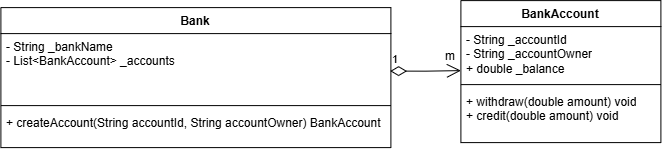

The diagram above was exported from draw.io. Its source (the exported page's mxGraphModel, read from the mxfile embedded in the PNG):
<mxGraphModel dx="1144" dy="630" grid="1" gridSize="10" guides="1" tooltips="1" connect="1" arrows="1" fold="1" page="1" pageScale="1" pageWidth="1169" pageHeight="827" math="0" shadow="0">
  <root>
    <mxCell id="0" />
    <mxCell id="1" parent="0" />
    <mxCell id="PiLQ77SSzrusyE-FgDm9-1" parent="1" style="swimlane;fontStyle=1;align=center;verticalAlign=top;childLayout=stackLayout;horizontal=1;startSize=26;horizontalStack=0;resizeParent=1;resizeParentMax=0;resizeLast=0;collapsible=1;marginBottom=0;whiteSpace=wrap;html=1;" value="Bank" vertex="1">
      <mxGeometry height="140" width="390" x="120" y="350" as="geometry" />
    </mxCell>
    <mxCell id="PiLQ77SSzrusyE-FgDm9-2" parent="PiLQ77SSzrusyE-FgDm9-1" style="text;strokeColor=none;fillColor=none;align=left;verticalAlign=top;spacingLeft=4;spacingRight=4;overflow=hidden;rotatable=0;points=[[0,0.5],[1,0.5]];portConstraint=eastwest;whiteSpace=wrap;html=1;" value="- String _bankName&lt;br&gt;        - List&amp;lt;BankAccount&amp;gt; _accounts&lt;div&gt;&lt;br&gt;&lt;/div&gt;" vertex="1">
      <mxGeometry height="68" width="390" y="26" as="geometry" />
    </mxCell>
    <mxCell id="PiLQ77SSzrusyE-FgDm9-3" parent="PiLQ77SSzrusyE-FgDm9-1" style="line;strokeWidth=1;fillColor=none;align=left;verticalAlign=middle;spacingTop=-1;spacingLeft=3;spacingRight=3;rotatable=0;labelPosition=right;points=[];portConstraint=eastwest;strokeColor=inherit;" value="" vertex="1">
      <mxGeometry height="8" width="390" y="94" as="geometry" />
    </mxCell>
    <mxCell id="PiLQ77SSzrusyE-FgDm9-4" parent="PiLQ77SSzrusyE-FgDm9-1" style="text;strokeColor=none;fillColor=none;align=left;verticalAlign=top;spacingLeft=4;spacingRight=4;overflow=hidden;rotatable=0;points=[[0,0.5],[1,0.5]];portConstraint=eastwest;whiteSpace=wrap;html=1;" value="+ createAccount(String accountId, String accountOwner) BankAccount" vertex="1">
      <mxGeometry height="38" width="390" y="102" as="geometry" />
    </mxCell>
    <mxCell id="PiLQ77SSzrusyE-FgDm9-5" parent="1" style="swimlane;fontStyle=1;align=center;verticalAlign=top;childLayout=stackLayout;horizontal=1;startSize=26;horizontalStack=0;resizeParent=1;resizeParentMax=0;resizeLast=0;collapsible=1;marginBottom=0;whiteSpace=wrap;html=1;" value="BankAccount" vertex="1">
      <mxGeometry height="142" width="200" x="580" y="343" as="geometry" />
    </mxCell>
    <mxCell id="PiLQ77SSzrusyE-FgDm9-6" parent="PiLQ77SSzrusyE-FgDm9-5" style="text;strokeColor=none;fillColor=none;align=left;verticalAlign=top;spacingLeft=4;spacingRight=4;overflow=hidden;rotatable=0;points=[[0,0.5],[1,0.5]];portConstraint=eastwest;whiteSpace=wrap;html=1;" value=" - String _accountId&lt;br&gt;        - String _accountOwner&lt;br&gt;+ double _balance" vertex="1">
      <mxGeometry height="54" width="200" y="26" as="geometry" />
    </mxCell>
    <mxCell id="PiLQ77SSzrusyE-FgDm9-9" edge="1" parent="PiLQ77SSzrusyE-FgDm9-5" style="endArrow=open;html=1;endSize=12;startArrow=diamondThin;startSize=14;startFill=0;edgeStyle=orthogonalEdgeStyle;align=left;verticalAlign=bottom;rounded=0;exitX=0.998;exitY=0.566;exitDx=0;exitDy=0;exitPerimeter=0;entryX=0;entryY=0.5;entryDx=0;entryDy=0;" value="1">
      <mxGeometry relative="1" x="-1" y="3" as="geometry">
        <mxPoint x="-70.77999999999997" y="70.48799999999994" as="sourcePoint" />
        <mxPoint y="70" as="targetPoint" />
      </mxGeometry>
    </mxCell>
    <mxCell id="PiLQ77SSzrusyE-FgDm9-7" parent="PiLQ77SSzrusyE-FgDm9-5" style="line;strokeWidth=1;fillColor=none;align=left;verticalAlign=middle;spacingTop=-1;spacingLeft=3;spacingRight=3;rotatable=0;labelPosition=right;points=[];portConstraint=eastwest;strokeColor=inherit;" value="" vertex="1">
      <mxGeometry height="8" width="200" y="80" as="geometry" />
    </mxCell>
    <mxCell id="PiLQ77SSzrusyE-FgDm9-8" parent="PiLQ77SSzrusyE-FgDm9-5" style="text;strokeColor=none;fillColor=none;align=left;verticalAlign=top;spacingLeft=4;spacingRight=4;overflow=hidden;rotatable=0;points=[[0,0.5],[1,0.5]];portConstraint=eastwest;whiteSpace=wrap;html=1;" value="+ withdraw(double amount) void&lt;br/&gt;        + credit(double amount) void" vertex="1">
      <mxGeometry height="54" width="200" y="88" as="geometry" />
    </mxCell>
    <mxCell id="PiLQ77SSzrusyE-FgDm9-10" parent="1" style="text;html=1;whiteSpace=wrap;strokeColor=none;fillColor=none;align=center;verticalAlign=middle;rounded=0;" value="m" vertex="1">
      <mxGeometry height="30" width="200" x="470" y="384" as="geometry" />
    </mxCell>
  </root>
</mxGraphModel>